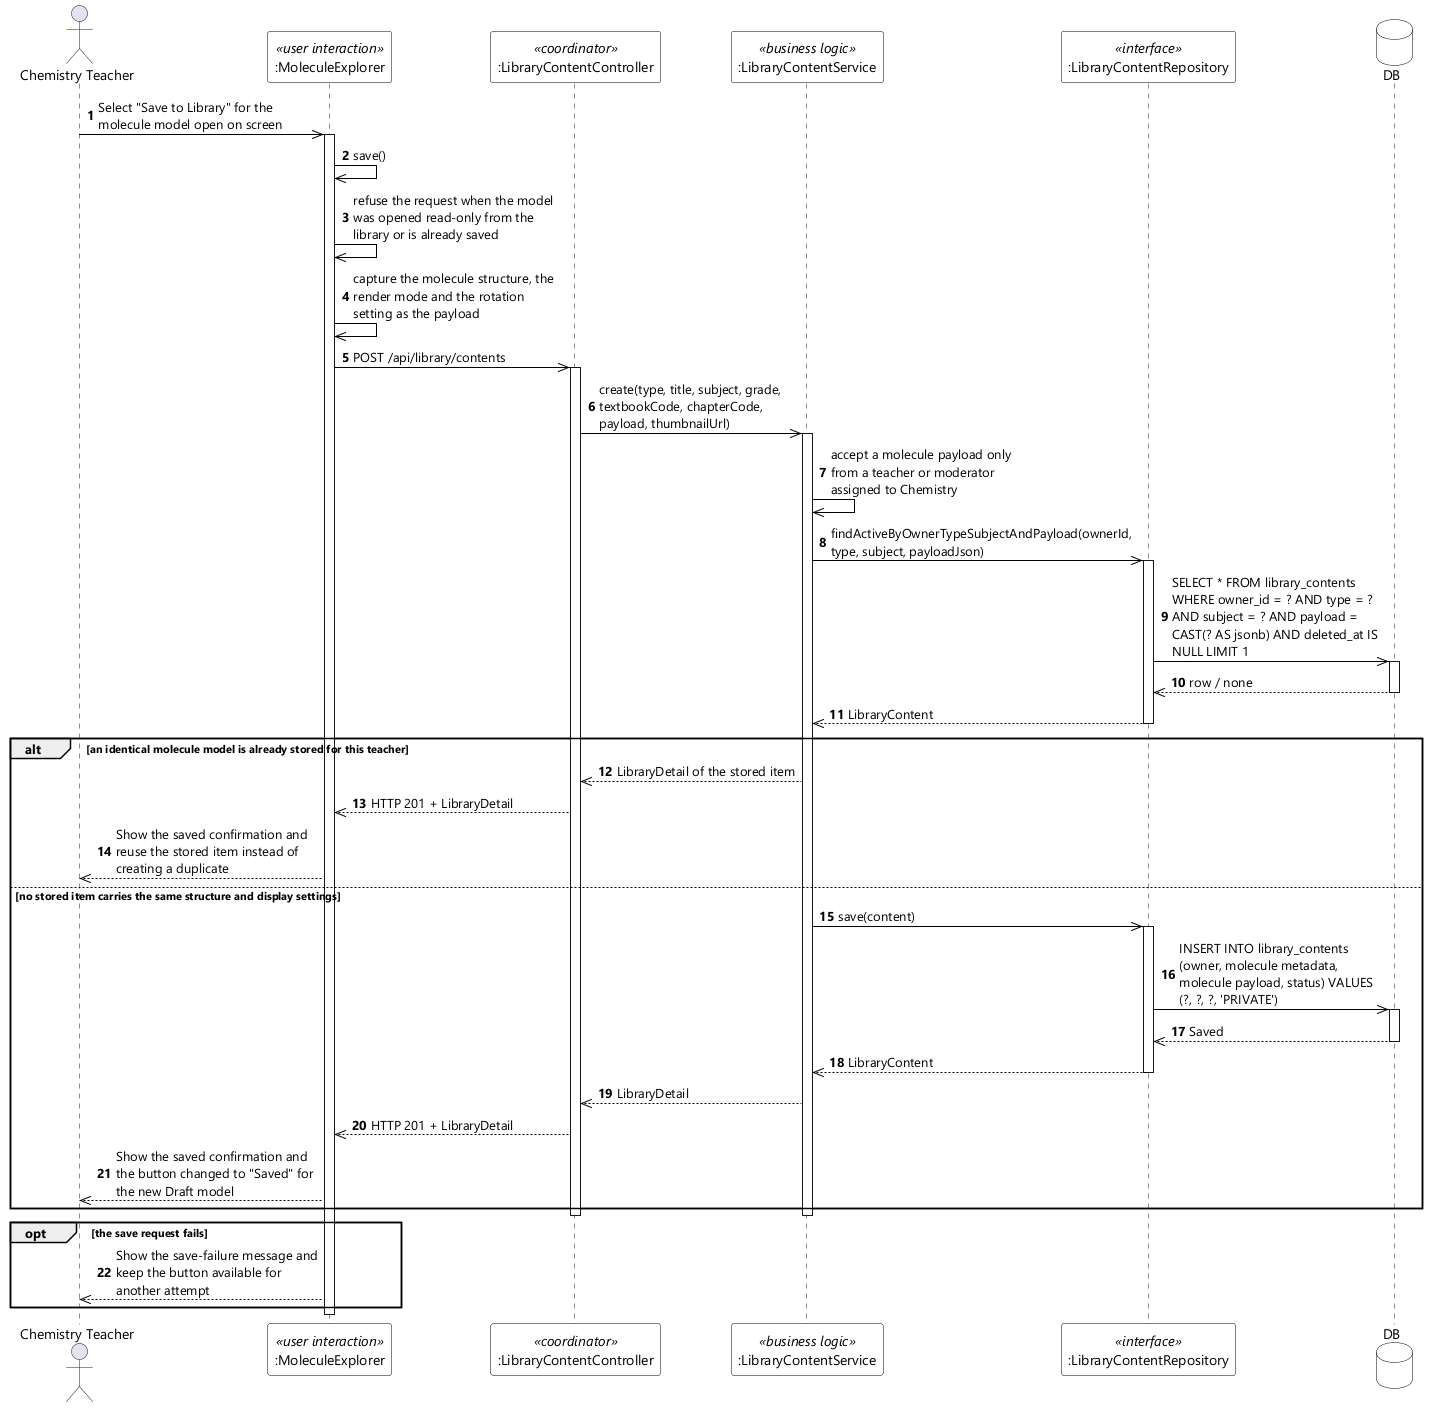

The diagram above was rendered by PlantUML. Its source (embedded in the PNG):
@startuml UC-55 Save Molecule Model to Personal Library - Sequence Diagram (stereo)
skinparamlocked dpi 96
skinparam defaultFontName "Segoe UI"
skinparam shadowing false
skinparam ParticipantBackgroundColor #FFFFFF
skinparam ParticipantBorderColor #000000
skinparam DatabaseBackgroundColor #FFFFFF
skinparam DatabaseBorderColor #000000
skinparam ArrowColor #000000
skinparam sequenceMessageAlign left
skinparam maxMessageSize 210

actor "Chemistry Teacher" as Teacher
participant ":MoleculeExplorer" as UI <<user interaction>>
participant ":LibraryContentController" as CTL <<coordinator>>
participant ":LibraryContentService" as SVC <<business logic>>
participant ":LibraryContentRepository" as REPO <<interface>>
database DB

autonumber
Teacher ->> UI : Select "Save to Library" for the molecule model open on screen
activate UI
UI ->> UI : save()
UI ->> UI : refuse the request when the model was opened read-only from the library or is already saved
UI ->> UI : capture the molecule structure, the render mode and the rotation setting as the payload
UI ->> CTL : POST /api/library/contents
activate CTL
CTL ->> SVC : create(type, title, subject, grade, textbookCode, chapterCode, payload, thumbnailUrl)
activate SVC
SVC ->> SVC : accept a molecule payload only from a teacher or moderator assigned to Chemistry
SVC ->> REPO : findActiveByOwnerTypeSubjectAndPayload(ownerId, type, subject, payloadJson)
activate REPO
REPO ->> DB : SELECT * FROM library_contents WHERE owner_id = ? AND type = ? AND subject = ? AND payload = CAST(? AS jsonb) AND deleted_at IS NULL LIMIT 1
activate DB
DB -->> REPO : row / none
deactivate DB
REPO -->> SVC : LibraryContent
deactivate REPO

alt an identical molecule model is already stored for this teacher
  SVC -->> CTL : LibraryDetail of the stored item
  CTL -->> UI : HTTP 201 + LibraryDetail
  UI -->> Teacher : Show the saved confirmation and reuse the stored item instead of creating a duplicate
else no stored item carries the same structure and display settings
  SVC ->> REPO : save(content)
  activate REPO
  REPO ->> DB : INSERT INTO library_contents (owner, molecule metadata, molecule payload, status) VALUES (?, ?, ?, 'PRIVATE')
  activate DB
  DB -->> REPO : Saved
  deactivate DB
  REPO -->> SVC : LibraryContent
  deactivate REPO
  SVC -->> CTL : LibraryDetail
  CTL -->> UI : HTTP 201 + LibraryDetail
  UI -->> Teacher : Show the saved confirmation and the button changed to "Saved" for the new Draft model
end
deactivate SVC
deactivate CTL

opt the save request fails
  UI -->> Teacher : Show the save-failure message and keep the button available for another attempt
end
deactivate UI
@enduml